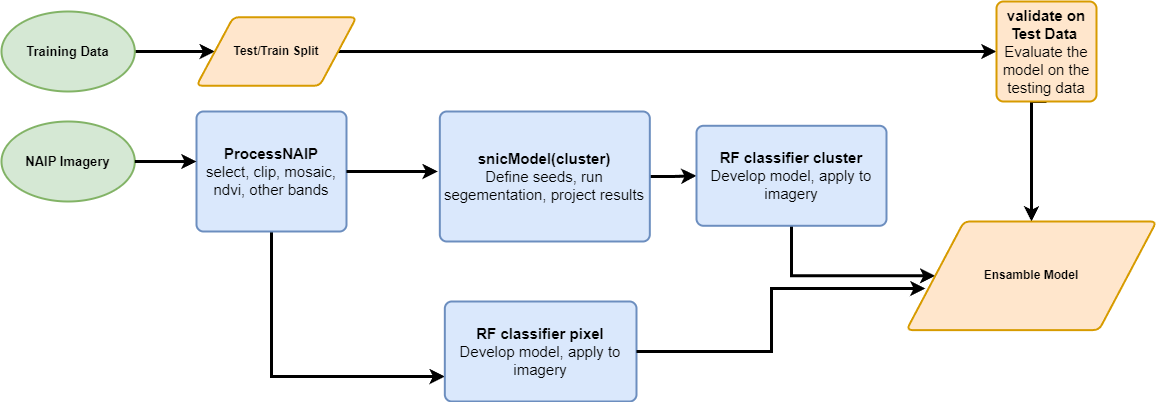

The diagram above was exported from draw.io. Its source (the exported page's mxGraphModel, read from the mxfile embedded in the PNG):
<mxGraphModel dx="2938" dy="88" grid="1" gridSize="10" guides="1" tooltips="1" connect="1" arrows="1" fold="1" page="1" pageScale="1" pageWidth="850" pageHeight="1100" math="0" shadow="0">
  <root>
    <mxCell id="0" />
    <mxCell id="1" parent="0" />
    <mxCell id="nMzOWIhSYoP_u_moiuw_-1" value="NAIP Imagery" style="strokeWidth=2;html=1;shape=mxgraph.flowchart.start_1;whiteSpace=wrap;fontSize=13;fontStyle=1;fillColor=#d5e8d4;strokeColor=#82b366;" parent="1" vertex="1">
      <mxGeometry x="44.999999999999986" y="2040" width="133.33" height="80" as="geometry" />
    </mxCell>
    <mxCell id="nMzOWIhSYoP_u_moiuw_-2" style="edgeStyle=orthogonalEdgeStyle;rounded=0;orthogonalLoop=1;jettySize=auto;html=1;exitX=1;exitY=0.5;exitDx=0;exitDy=0;exitPerimeter=0;entryX=0;entryY=0.5;entryDx=0;entryDy=0;strokeWidth=3;" parent="1" source="nMzOWIhSYoP_u_moiuw_-3" target="nMzOWIhSYoP_u_moiuw_-7" edge="1">
      <mxGeometry relative="1" as="geometry" />
    </mxCell>
    <mxCell id="nMzOWIhSYoP_u_moiuw_-3" value="Training Data&lt;br&gt;" style="strokeWidth=2;html=1;shape=mxgraph.flowchart.start_1;whiteSpace=wrap;fontSize=13;fontStyle=1;fillColor=#d5e8d4;strokeColor=#82b366;" parent="1" vertex="1">
      <mxGeometry x="45" y="1930" width="133.33" height="80" as="geometry" />
    </mxCell>
    <mxCell id="nMzOWIhSYoP_u_moiuw_-4" style="edgeStyle=orthogonalEdgeStyle;rounded=0;orthogonalLoop=1;jettySize=auto;html=1;exitX=0.5;exitY=1;exitDx=0;exitDy=0;entryX=0;entryY=0.75;entryDx=0;entryDy=0;strokeWidth=3;" parent="1" source="nMzOWIhSYoP_u_moiuw_-5" target="nMzOWIhSYoP_u_moiuw_-10" edge="1">
      <mxGeometry relative="1" as="geometry" />
    </mxCell>
    <mxCell id="nMzOWIhSYoP_u_moiuw_-5" value="&lt;font style=&quot;font-size: 15px;&quot;&gt;&lt;b&gt;ProcessNAIP&lt;/b&gt;&lt;br&gt;select, clip, mosaic, ndvi, other bands&lt;br&gt;&lt;/font&gt;" style="rounded=1;whiteSpace=wrap;html=1;absoluteArcSize=1;arcSize=14;strokeWidth=2;fillColor=#dae8fc;strokeColor=#6c8ebf;" parent="1" vertex="1">
      <mxGeometry x="240" y="2030" width="150" height="120" as="geometry" />
    </mxCell>
    <mxCell id="nMzOWIhSYoP_u_moiuw_-6" style="edgeStyle=orthogonalEdgeStyle;rounded=0;orthogonalLoop=1;jettySize=auto;html=1;exitX=1;exitY=0.5;exitDx=0;exitDy=0;entryX=0;entryY=0.5;entryDx=0;entryDy=0;strokeWidth=3;" parent="1" source="nMzOWIhSYoP_u_moiuw_-7" target="nMzOWIhSYoP_u_moiuw_-14" edge="1">
      <mxGeometry relative="1" as="geometry" />
    </mxCell>
    <mxCell id="nMzOWIhSYoP_u_moiuw_-7" value="Test/Train Split" style="shape=parallelogram;html=1;strokeWidth=2;perimeter=parallelogramPerimeter;whiteSpace=wrap;rounded=1;arcSize=12;size=0.23;fontStyle=1;fillColor=#ffe6cc;strokeColor=#d79b00;" parent="1" vertex="1">
      <mxGeometry x="239.99999999999994" y="1935.72" width="160" height="68.57" as="geometry" />
    </mxCell>
    <mxCell id="nMzOWIhSYoP_u_moiuw_-8" style="edgeStyle=orthogonalEdgeStyle;rounded=0;orthogonalLoop=1;jettySize=auto;html=1;exitX=1;exitY=0.5;exitDx=0;exitDy=0;entryX=0;entryY=0.5;entryDx=0;entryDy=0;strokeWidth=3;" parent="1" source="nMzOWIhSYoP_u_moiuw_-9" target="nMzOWIhSYoP_u_moiuw_-12" edge="1">
      <mxGeometry relative="1" as="geometry" />
    </mxCell>
    <mxCell id="nMzOWIhSYoP_u_moiuw_-9" value="&lt;font style=&quot;font-size: 15px;&quot;&gt;&lt;b&gt;snicModel(cluster)&lt;/b&gt;&lt;br&gt;Define seeds, run segementation, project results&lt;br&gt;&lt;/font&gt;" style="rounded=1;whiteSpace=wrap;html=1;absoluteArcSize=1;arcSize=14;strokeWidth=2;fillColor=#dae8fc;strokeColor=#6c8ebf;" parent="1" vertex="1">
      <mxGeometry x="483.33000000000004" y="2030" width="210" height="130" as="geometry" />
    </mxCell>
    <mxCell id="nMzOWIhSYoP_u_moiuw_-10" value="&lt;font style=&quot;font-size: 15px;&quot;&gt;&lt;b&gt;RF classifier pixel&lt;/b&gt;&lt;br&gt;Develop model, apply to imagery&lt;br&gt;&lt;/font&gt;" style="rounded=1;whiteSpace=wrap;html=1;absoluteArcSize=1;arcSize=14;strokeWidth=2;fillColor=#dae8fc;strokeColor=#6c8ebf;" parent="1" vertex="1">
      <mxGeometry x="488.33" y="2220" width="191.67" height="100" as="geometry" />
    </mxCell>
    <mxCell id="nMzOWIhSYoP_u_moiuw_-11" style="edgeStyle=orthogonalEdgeStyle;rounded=0;orthogonalLoop=1;jettySize=auto;html=1;exitX=0.5;exitY=1;exitDx=0;exitDy=0;entryX=0;entryY=0.5;entryDx=0;entryDy=0;strokeWidth=3;" parent="1" source="nMzOWIhSYoP_u_moiuw_-12" target="nMzOWIhSYoP_u_moiuw_-15" edge="1">
      <mxGeometry relative="1" as="geometry" />
    </mxCell>
    <mxCell id="nMzOWIhSYoP_u_moiuw_-12" value="&lt;font style=&quot;font-size: 15px;&quot;&gt;&lt;b&gt;RF classifier cluster&lt;/b&gt;&lt;br&gt;Develop model, apply to imagery&lt;br&gt;&lt;/font&gt;" style="rounded=1;whiteSpace=wrap;html=1;absoluteArcSize=1;arcSize=14;strokeWidth=2;fillColor=#dae8fc;strokeColor=#6c8ebf;" parent="1" vertex="1">
      <mxGeometry x="740" y="2044.28" width="190" height="100" as="geometry" />
    </mxCell>
    <mxCell id="nMzOWIhSYoP_u_moiuw_-13" style="edgeStyle=orthogonalEdgeStyle;rounded=0;orthogonalLoop=1;jettySize=auto;html=1;exitX=0.5;exitY=1;exitDx=0;exitDy=0;entryX=0.5;entryY=0;entryDx=0;entryDy=0;strokeWidth=3;" parent="1" source="nMzOWIhSYoP_u_moiuw_-14" target="nMzOWIhSYoP_u_moiuw_-15" edge="1">
      <mxGeometry relative="1" as="geometry">
        <Array as="points">
          <mxPoint x="1075" y="2020" />
        </Array>
      </mxGeometry>
    </mxCell>
    <mxCell id="nMzOWIhSYoP_u_moiuw_-14" value="&lt;font style=&quot;font-size: 15px;&quot;&gt;&lt;b&gt;validate on Test Data&amp;nbsp;&lt;br&gt;&lt;/b&gt;Evaluate the model on the testing data&lt;br&gt;&lt;/font&gt;" style="rounded=1;whiteSpace=wrap;html=1;absoluteArcSize=1;arcSize=14;strokeWidth=2;fillColor=#ffe6cc;strokeColor=#d79b00;" parent="1" vertex="1">
      <mxGeometry x="1040" y="1920" width="100" height="100" as="geometry" />
    </mxCell>
    <mxCell id="nMzOWIhSYoP_u_moiuw_-15" value="Ensamble Model" style="shape=parallelogram;html=1;strokeWidth=2;perimeter=parallelogramPerimeter;whiteSpace=wrap;rounded=1;arcSize=12;size=0.23;fontStyle=1;fillColor=#ffe6cc;strokeColor=#d79b00;" parent="1" vertex="1">
      <mxGeometry x="950" y="2140" width="250" height="108.57" as="geometry" />
    </mxCell>
    <mxCell id="nMzOWIhSYoP_u_moiuw_-16" style="edgeStyle=orthogonalEdgeStyle;rounded=0;orthogonalLoop=1;jettySize=auto;html=1;exitX=1;exitY=0.5;exitDx=0;exitDy=0;exitPerimeter=0;entryX=0;entryY=0.417;entryDx=0;entryDy=0;entryPerimeter=0;strokeWidth=3;" parent="1" source="nMzOWIhSYoP_u_moiuw_-1" target="nMzOWIhSYoP_u_moiuw_-5" edge="1">
      <mxGeometry relative="1" as="geometry" />
    </mxCell>
    <mxCell id="nMzOWIhSYoP_u_moiuw_-17" style="edgeStyle=orthogonalEdgeStyle;rounded=0;orthogonalLoop=1;jettySize=auto;html=1;entryX=-0.01;entryY=0.461;entryDx=0;entryDy=0;entryPerimeter=0;strokeWidth=3;exitX=1;exitY=0.5;exitDx=0;exitDy=0;" parent="1" source="nMzOWIhSYoP_u_moiuw_-5" target="nMzOWIhSYoP_u_moiuw_-9" edge="1">
      <mxGeometry relative="1" as="geometry">
        <mxPoint x="390" y="2080" as="sourcePoint" />
      </mxGeometry>
    </mxCell>
    <mxCell id="nMzOWIhSYoP_u_moiuw_-18" style="edgeStyle=orthogonalEdgeStyle;rounded=0;orthogonalLoop=1;jettySize=auto;html=1;exitX=1;exitY=0.5;exitDx=0;exitDy=0;entryX=0.076;entryY=0.617;entryDx=0;entryDy=0;entryPerimeter=0;strokeWidth=3;" parent="1" source="nMzOWIhSYoP_u_moiuw_-10" target="nMzOWIhSYoP_u_moiuw_-15" edge="1">
      <mxGeometry relative="1" as="geometry" />
    </mxCell>
  </root>
</mxGraphModel>